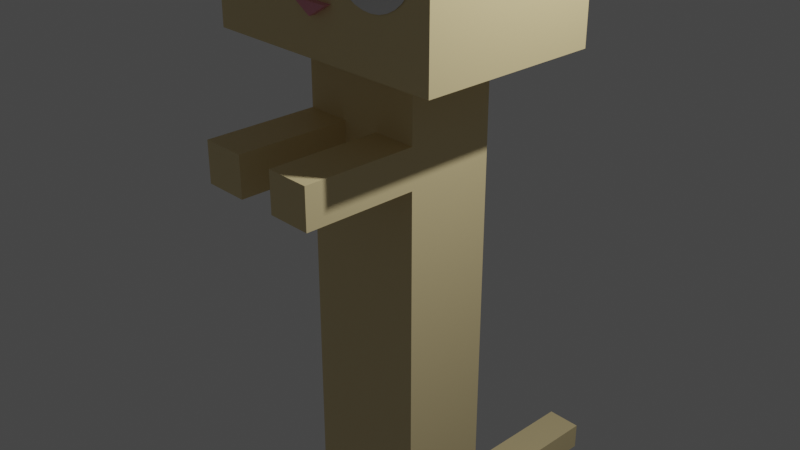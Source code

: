 # Source: long_cat_animation_walk.blend  (saved by Blender 2.81.16; exported with 4.5.12 LTS)
import bpy
from mathutils import Matrix  # noqa: F401  (used for matrix-valued properties, if any)

bpy.ops.wm.read_factory_settings(use_empty=True)
scene = bpy.context.scene
scene.name = 'Scene'

# ---- collections
col_collection = bpy.data.collections.new('Collection'); scene.collection.children.link(col_collection)

# ---- materials (node trees are filled in below, after node groups)
mat_noir = bpy.data.materials.new('noir')
mat_noir.alpha_threshold = 0.0
mat_noir.use_transparent_shadow = False
mat_noir.line_color = (0.0, 0.0, 0.0, 1.0)
mat_nez = bpy.data.materials.new('nez')
mat_nez.use_transparent_shadow = False
mat_rose = bpy.data.materials.new('rose')
mat_rose.use_transparent_shadow = False
mat_roux = bpy.data.materials.new('roux')
mat_roux.use_transparent_shadow = False
mat_blanc = bpy.data.materials.new('blanc')
mat_blanc.use_transparent_shadow = False

# ---- material node trees
mat_noir.use_nodes = True; mat_noir.node_tree.nodes.clear()
_N = mat_noir.node_tree.nodes; _L = mat_noir.node_tree.links
n0 = _N.new('ShaderNodeOutputMaterial'); n0.name = 'Material Output'; n0.location = (300, 300)
n1 = _N.new('ShaderNodeBsdfPrincipled'); n1.name = 'Principled BSDF'; n1.location = (10, 300)
n1.distribution = 'GGX'
n1.subsurface_method = 'BURLEY'
n1.inputs[0].default_value = (0.00637, 0.00637, 0.00637, 1.0)
n1.inputs[2].default_value = 0.5667
n1.inputs[3].default_value = 1.45
n1.inputs[13].default_value = 0.5167
n1.inputs[20].default_value = 0.07167
n1.inputs[27].default_value = (0.0, 0.0, 0.0, 1.0)
n1.inputs[28].default_value = 1.0
_L.new(n1.outputs[0], n0.inputs[0])
n0.is_active_output = True
mat_nez.use_nodes = True; mat_nez.node_tree.nodes.clear()
_N = mat_nez.node_tree.nodes; _L = mat_nez.node_tree.links
n0 = _N.new('ShaderNodeOutputMaterial'); n0.name = 'Material Output'; n0.location = (300, 300)
n1 = _N.new('ShaderNodeBsdfPrincipled'); n1.name = 'Principled BSDF'; n1.location = (10, 300)
n1.distribution = 'GGX'
n1.subsurface_method = 'BURLEY'
n1.inputs[0].default_value = (0.8, 0.3165, 0.3883, 1.0)
n1.inputs[3].default_value = 1.45
n1.inputs[27].default_value = (0.0, 0.0, 0.0, 1.0)
n1.inputs[28].default_value = 1.0
_L.new(n1.outputs[0], n0.inputs[0])
n0.is_active_output = True
mat_rose.use_nodes = True; mat_rose.node_tree.nodes.clear()
_N = mat_rose.node_tree.nodes; _L = mat_rose.node_tree.links
n0 = _N.new('ShaderNodeOutputMaterial'); n0.name = 'Material Output'; n0.location = (300, 300)
n1 = _N.new('ShaderNodeBsdfPrincipled'); n1.name = 'Principled BSDF'; n1.location = (10, 300)
n1.distribution = 'GGX'
n1.subsurface_method = 'BURLEY'
n1.inputs[0].default_value = (0.3343, 0.03906, 0.261, 1.0)
n1.inputs[3].default_value = 1.45
n1.inputs[27].default_value = (0.0, 0.0, 0.0, 1.0)
n1.inputs[28].default_value = 1.0
_L.new(n1.outputs[0], n0.inputs[0])
n0.is_active_output = True
mat_roux.use_nodes = True; mat_roux.node_tree.nodes.clear()
_N = mat_roux.node_tree.nodes; _L = mat_roux.node_tree.links
n0 = _N.new('ShaderNodeOutputMaterial'); n0.name = 'Material Output'; n0.location = (300, 300)
n1 = _N.new('ShaderNodeBsdfPrincipled'); n1.name = 'Principled BSDF'; n1.location = (10, 300)
n1.distribution = 'GGX'
n1.subsurface_method = 'BURLEY'
n1.inputs[0].default_value = (0.5815, 0.08236, 0.02091, 1.0)
n1.inputs[3].default_value = 1.45
n1.inputs[27].default_value = (0.0, 0.0, 0.0, 1.0)
n1.inputs[28].default_value = 1.0
_L.new(n1.outputs[0], n0.inputs[0])
n0.is_active_output = True
mat_blanc.use_nodes = True; mat_blanc.node_tree.nodes.clear()
_N = mat_blanc.node_tree.nodes; _L = mat_blanc.node_tree.links
n0 = _N.new('ShaderNodeOutputMaterial'); n0.name = 'Material Output'; n0.location = (300, 300)
n1 = _N.new('ShaderNodeBsdfPrincipled'); n1.name = 'Principled BSDF'; n1.location = (10, 300)
n1.distribution = 'GGX'
n1.subsurface_method = 'BURLEY'
n1.inputs[0].default_value = (0.8, 0.6517, 0.3475, 1.0)
n1.inputs[3].default_value = 1.45
n1.inputs[27].default_value = (0.0, 0.0, 0.0, 1.0)
n1.inputs[28].default_value = 1.0
_L.new(n1.outputs[0], n0.inputs[0])
n0.is_active_output = True

# ---- world
world_world = bpy.data.worlds.new('World'); scene.world = world_world
world_world.use_nodes = True; world_world.node_tree.nodes.clear()
_N = world_world.node_tree.nodes; _L = world_world.node_tree.links
n0 = _N.new('ShaderNodeOutputWorld'); n0.name = 'World Output'; n0.location = (300, 300)
n1 = _N.new('ShaderNodeBackground'); n1.name = 'Background'; n1.location = (10, 300)
n1.inputs[0].default_value = (0.05088, 0.05088, 0.05088, 1.0)
_L.new(n1.outputs[0], n0.inputs[0])
n0.is_active_output = True
world_world.color = (0.05088, 0.05088, 0.05088)
world_world.use_sun_shadow = False
world_world.sun_shadow_jitter_overblur = 0.0

# ---- cameras
cam_camera = bpy.data.cameras.new('Camera')
cam_camera.clip_end = 100.0
cam_camera.ortho_scale = 7.314

# ---- lights
light_light = bpy.data.lights.new('Light', 'POINT')
light_light.transmission_factor = 0.0
light_light.energy = 1000.0
light_light.shadow_soft_size = 0.1
light_light.shadow_maximum_resolution = 0.006
light_light.use_absolute_resolution = True

# ---- meshes
me_sphere = bpy.data.meshes.new('Sphere')
me_sphere.from_pydata([(1.408, 1.0, 2.846), (1.408, 1.0, 0.846), (1.408, -1.0, 2.846), (1.408, -1.0, 0.846), (1.408, 0.5, 2.846), (1.408, -0.5, 2.846), (1.408, 0.5, 3.659), (1.408, -0.5, 3.659), (0.7042, -0.5, -6.072), (0.7042, 0.5, -6.072), (1.408, 1.0, 0.846), (1.408, -1.0, 0.846), (0.2169, -1.0, 1.391), (0.2169, -1.068, 1.391), (0.7042, 0.5, 0.846), (0.7042, -0.5, 0.846), (1.408, 1.0, 0.846), (1.408, -1.0, 0.846), (0.7042, -0.5, 0.09296), (0.2169, -0.5, 0.09296), (0.7042, -0.5, -0.3464), (0.2169, -0.5, -0.3464), (0.7042, -0.1877, -6.072), (0.7042, 0.2753, -6.072), (0.1409, -0.1802, -6.072), (0.1413, 0.2753, -6.072), (0.7042, 0.2753, -8.047), (0.7042, -0.1877, -8.047), (0.1409, -0.1802, -8.047), (0.1413, 0.2753, -8.047), (0.2169, -1.741, 0.09296), (0.7042, -1.741, 0.09296), (0.7042, -1.741, -0.3464), (0.2169, -1.741, -0.3464), (0.2169, 0.5, -5.384), (0.2169, 0.5, -5.049), (0.2169, 3.031, -5.384), (0.2169, 3.031, -5.049), (-1.408, 1.0, 2.846), (-1.408, 1.0, 0.846), (-1.408, -1.0, 2.846), (-1.408, -1.0, 0.846), (-1.408, 0.5, 2.846), (0.0, -0.5, 2.846), (-1.408, -0.5, 2.846), (0.0, 0.0, 2.846), (0.0, 0.5, 2.846), (-1.408, 0.5, 3.659), (-1.408, -0.5, 3.659), (-0.7042, -0.5, -6.072), (-0.7042, 0.5, -6.072), (-1.408, 1.0, 0.846), (-1.408, -1.0, 0.846), (-0.2169, -1.0, 1.391), (0.0, -1.0, 1.258), (-0.2169, -1.068, 1.391), (0.0, -1.068, 1.258), (-0.7042, 0.5, 0.846), (-0.7042, -0.5, 0.846), (-1.408, 1.0, 0.846), (-1.408, -1.0, 0.846), (-0.7042, -0.5, 0.09296), (-0.2169, -0.5, 0.09296), (-0.7042, -0.5, -0.3464), (-0.2169, -0.5, -0.3464), (-0.7042, -0.1877, -6.072), (-0.7042, 0.2753, -6.072), (-0.1409, -0.1802, -6.072), (-0.1413, 0.2753, -6.072), (-0.7042, 0.2753, -8.047), (-0.7042, -0.1877, -8.047), (-0.1409, -0.1802, -8.047), (-0.1413, 0.2753, -8.047), (-0.2169, -1.741, 0.09296), (-0.7042, -1.741, 0.09296), (-0.7042, -1.741, -0.3464), (-0.2169, -1.741, -0.3464), (-0.2169, 0.5, -5.384), (-0.2169, 0.5, -5.049), (-0.2169, 3.031, -5.384), (-0.2169, 3.031, -5.049), (0.2169, 3.031, -5.384)], [(11, 3), (10, 1), (16, 10), (52, 41), (51, 39), (60, 52), (59, 51)], [(16, 17, 2, 5, 4, 0), (45, 46, 4, 6, 7, 43), (7, 43, 5), (4, 46, 6), (2, 40, 44, 43, 5), (56, 13, 12, 54), (55, 13, 56), (4, 5, 7, 6), (19, 21, 33, 30), (26, 27, 28, 29), (24, 25, 29, 28), (22, 24, 28, 27), (25, 23, 26, 29), (31, 30, 33, 32), (21, 20, 32, 33), (20, 18, 31, 32), (18, 19, 30, 31), (77, 34, 35, 78), (35, 34, 81, 37), (38, 51, 10, 0), (77, 79, 36, 34), (59, 38, 42, 44, 40, 60), (45, 43, 48, 47, 42, 46), (48, 44, 43), (42, 47, 46), (38, 0, 4, 46, 42), (56, 54, 53, 55), (54, 12, 53), (55, 53, 12, 13), (42, 47, 48, 44), (17, 11, 52, 40, 2), (62, 73, 76, 64), (69, 72, 71, 70), (67, 71, 72, 68), (65, 70, 71, 67), (68, 72, 69, 66), (74, 75, 76, 73), (64, 76, 75, 63), (63, 75, 74, 61), (61, 74, 73, 62), (80, 37, 36, 79), (78, 80, 79, 77), (57, 58, 15, 14), (80, 78, 35, 37), (16, 11, 52, 51, 10, 17), (14, 9, 50, 57), (22, 27, 26, 23, 9, 14, 15, 18, 20, 8), (70, 65, 49, 63, 61, 58, 57, 50, 66, 69), (8, 49, 65, 67, 68, 66, 50, 9, 23, 25, 24, 22), (20, 18, 15, 58, 61, 63, 49, 8)])
me_sphere.polygons.foreach_set('material_index', [4, 4, 4, 0, 4, 1, 1, 4, 4, 4, 4, 4, 4, 4, 4, 4, 4, 4, 4, 4, 4, 4, 4, 4, 0, 4, 1, 1, 1, 4, 4, 4, 4, 4, 4, 4, 4, 4, 4, 4, 4, 4, 4, 4, 4, 4, 4, 4, 4, 4])
_uv = me_sphere.uv_layers.new(name='UVMap')
_uv.uv.foreach_set('vector', [0.0, 0.0, 0.0, 0.0, 0.0, 0.0, 0.0, 0.0, 0.0, 0.0, 0.0, 0.0, 0.0, 0.0, 0.0, 0.0, 0.0, 0.0, 0.0, 0.0, 0.0, 0.0, 0.0, 0.0, 0.0, 0.0, 0.0, 0.0, 0.0, 0.0, 0.375, 0.0625, 0.5, 0.0625, 0.0, 0.0, 0.0, 0.0, 0.0, 0.0, 0.0, 0.0, 0.0, 0.0, 0.0, 0.0, 0.0, 0.0, 0.0, 0.0, 0.0, 0.0, 0.0, 0.0, 0.0, 0.0, 0.0, 0.0, 0.0, 0.0, 0.0, 0.0, 0.0, 0.0, 0.0, 0.0, 0.0, 0.0, 0.5192, 0.4375, 0.5192, 0.4375, 0.5192, 0.4375, 0.5192, 0.4375, 0.5625, 0.3406, 0.5625, 0.3985, 0.5125, 0.3975, 0.5125, 0.3406, 0.5125, 0.3975, 0.5125, 0.3406, 0.5125, 0.3406, 0.5125, 0.3975, 0.5625, 0.3985, 0.5125, 0.3975, 0.5125, 0.3975, 0.5625, 0.3985, 0.5125, 0.3406, 0.5625, 0.3406, 0.5625, 0.3406, 0.5125, 0.3406, 0.5625, 0.4375, 0.5192, 0.4375, 0.5192, 0.4375, 0.5625, 0.4375, 0.5192, 0.4375, 0.5625, 0.4375, 0.5625, 0.4375, 0.5192, 0.4375, 0.5625, 0.4375, 0.5625, 0.4375, 0.5625, 0.4375, 0.5625, 0.4375, 0.5625, 0.4375, 0.5192, 0.4375, 0.5192, 0.4375, 0.5625, 0.4375, 0.5192, 0.3125, 0.5192, 0.3125, 0.5192, 0.3125, 0.5192, 0.3125, 0.5192, 0.3125, 0.5192, 0.3125, 0.5192, 0.3125, 0.5192, 0.3125, 0.0, 0.0, 0.0, 0.0, 0.0, 0.0, 0.0, 0.0, 0.5192, 0.3125, 0.5192, 0.3125, 0.5192, 0.3125, 0.0, 0.0, 0.0, 0.0, 0.0, 0.0, 0.0, 0.0, 0.0, 0.0, 0.0, 0.0, 0.0, 0.0, 0.0, 0.0, 0.0, 0.0, 0.0, 0.0, 0.0, 0.0, 0.0, 0.0, 0.0, 0.0, 0.0, 0.0, 0.0, 0.0, 0.0, 0.0, 0.375, 0.0625, 0.0, 0.0, 0.5, 0.0625, 0.0, 0.0, 0.0, 0.0, 0.0, 0.0, 0.0, 0.0, 0.0, 0.0, 0.0, 0.0, 0.0, 0.0, 0.0, 0.0, 0.0, 0.0, 0.0, 0.0, 0.0, 0.0, 0.0, 0.0, 0.0, 0.0, 0.0, 0.0, 0.0, 0.0, 0.0, 0.0, 0.0, 0.0, 0.0, 0.0, 0.0, 0.0, 0.0, 0.0, 0.0, 0.0, 0.0, 0.0, 0.0, 0.0, 0.0, 0.0, 0.0, 0.0, 0.5192, 0.4375, 0.5192, 0.4375, 0.5192, 0.4375, 0.5192, 0.4375, 0.5625, 0.3406, 0.5125, 0.3406, 0.5125, 0.3975, 0.5625, 0.3985, 0.5125, 0.3975, 0.5125, 0.3975, 0.5125, 0.3406, 0.5125, 0.3406, 0.5625, 0.3985, 0.5625, 0.3985, 0.5125, 0.3975, 0.5125, 0.3975, 0.5125, 0.3406, 0.5125, 0.3406, 0.5625, 0.3406, 0.5625, 0.3406, 0.5625, 0.4375, 0.5625, 0.4375, 0.5192, 0.4375, 0.5192, 0.4375, 0.5192, 0.4375, 0.5192, 0.4375, 0.5625, 0.4375, 0.5625, 0.4375, 0.5625, 0.4375, 0.5625, 0.4375, 0.5625, 0.4375, 0.5625, 0.4375, 0.5625, 0.4375, 0.5625, 0.4375, 0.5192, 0.4375, 0.5192, 0.4375, 0.5192, 0.3125, 0.5192, 0.3125, 0.5192, 0.3125, 0.5192, 0.3125, 0.5192, 0.3125, 0.5192, 0.3125, 0.5192, 0.3125, 0.5192, 0.3125, 0.0, 0.0, 0.0, 0.0, 0.0, 0.0, 0.0, 0.0, 0.5192, 0.3125, 0.5192, 0.3125, 0.5192, 0.3125, 0.5192, 0.3125, 0.0, 0.0, 0.0, 0.0, 0.0, 0.0, 0.0, 0.0, 0.0, 0.0, 0.0, 0.0, 0.0, 0.0, 0.0, 0.0, 0.0, 0.0, 0.0, 0.0, 0.0, 0.0, 0.0, 0.0, 0.0, 0.0, 0.0, 0.0, 0.0, 0.0, 0.0, 0.0, 0.0, 0.0, 0.0, 0.0, 0.0, 0.0, 0.0, 0.0, 0.0, 0.0, 0.0, 0.0, 0.0, 0.0, 0.0, 0.0, 0.0, 0.0, 0.0, 0.0, 0.0, 0.0, 0.0, 0.0, 0.0, 0.0, 0.0, 0.0, 0.0, 0.0, 0.0, 0.0, 0.0, 0.0, 0.5125, 0.3975, 0.5125, 0.3406, 0.5625, 0.3406, 0.0, 0.0, 0.0, 0.0, 0.0, 0.0, 0.5125, 0.3406, 0.5125, 0.3975, 0.5625, 0.3985, 0.0, 0.0, 0.0, 0.0, 0.0, 0.0, 0.0, 0.0, 0.0, 0.0, 0.0, 0.0, 0.0, 0.0, 0.0, 0.0])
me_sphere.materials.append(mat_noir)
me_sphere.materials.append(mat_nez)
me_sphere.materials.append(mat_rose)
me_sphere.materials.append(mat_roux)
me_sphere.materials.append(mat_blanc)
me_sphere.use_remesh_fix_poles = True
me_sphere.use_remesh_preserve_attributes = False
me_sphere.use_mirror_vertex_groups = False
me_sphere.update()
me_circle = bpy.data.meshes.new('Circle')
me_circle.from_pydata([(0.0, 1.0, 0.0), (-0.1951, 0.9808, 0.0), (-0.3827, 0.9239, 0.0), (-0.5556, 0.8315, 0.0), (-0.7071, 0.7071, 0.0), (-0.8315, 0.5556, 0.0), (-0.9239, 0.3827, 0.0), (-0.9808, 0.1951, 0.0), (-1.0, 7.55e-08, 0.0), (-0.9808, -0.1951, 0.0), (-0.9239, -0.3827, 0.0), (-0.8315, -0.5556, 0.0), (-0.7071, -0.7071, 0.0), (-0.5556, -0.8315, 0.0), (-0.3827, -0.9239, 0.0), (-0.1951, -0.9808, 0.0), (3.258e-07, -1.0, 0.0), (0.1951, -0.9808, 0.0), (0.3827, -0.9239, 0.0), (0.5556, -0.8315, 0.0), (0.7071, -0.7071, 0.0), (0.8315, -0.5556, 0.0), (0.9239, -0.3827, 0.0), (0.9808, -0.1951, 0.0), (1.0, 9.656e-07, 0.0), (0.9808, 0.1951, 0.0), (0.9239, 0.3827, 0.0), (0.8315, 0.5556, 0.0), (0.7071, 0.7071, 0.0), (0.5556, 0.8315, 0.0), (0.3827, 0.9239, 0.0), (0.1951, 0.9808, 0.0)], [], [(1, 2, 3, 4, 5, 6, 7, 8, 9, 10, 11, 12, 13, 14, 15, 16, 17, 18, 19, 20, 21, 22, 23, 24, 25, 26, 27, 28, 29, 30, 31, 0)])
_uv = me_circle.uv_layers.new(name='UVMap')
_uv.uv.foreach_set('vector', [0.0, 0.0, 0.0, 0.0, 0.0, 0.0, 0.0, 0.0, 0.0, 0.0, 0.0, 0.0, 0.0, 0.0, 0.0, 0.0, 0.0, 0.0, 0.0, 0.0, 0.0, 0.0, 0.0, 0.0, 0.0, 0.0, 0.0, 0.0, 0.0, 0.0, 0.0, 0.0, 0.0, 0.0, 0.0, 0.0, 0.0, 0.0, 0.0, 0.0, 0.0, 0.0, 0.0, 0.0, 0.0, 0.0, 0.0, 0.0, 0.0, 0.0, 0.0, 0.0, 0.0, 0.0, 0.0, 0.0, 0.0, 0.0, 0.0, 0.0, 0.0, 0.0, 0.0, 0.0])
me_circle.use_remesh_fix_poles = True
me_circle.use_remesh_preserve_attributes = False
me_circle.use_mirror_vertex_groups = False
me_circle.update()
me_circle_002 = bpy.data.meshes.new('Circle.002')
me_circle_002.from_pydata([(-6.844, 2.796, 3.083), (-7.039, 2.777, 3.083), (-7.227, 2.72, 3.083), (-7.399, 2.627, 3.083), (-7.551, 2.503, 3.083), (-7.675, 2.351, 3.083), (-7.768, 2.178, 3.083), (-7.825, 1.991, 3.083), (-7.844, 1.796, 3.083), (-7.825, 1.601, 3.083), (-7.768, 1.413, 3.083), (-7.675, 1.24, 3.083), (-7.551, 1.089, 3.083), (-7.399, 0.9643, 3.083), (-7.227, 0.8719, 3.083), (-7.039, 0.815, 3.083), (-6.844, 0.7958, 3.083), (-6.649, 0.815, 3.083), (-6.461, 0.8719, 3.083), (-6.288, 0.9643, 3.083), (-6.137, 1.089, 3.083), (-6.012, 1.24, 3.083), (-5.92, 1.413, 3.083), (-5.863, 1.601, 3.083), (-5.844, 1.796, 3.083), (-5.863, 1.991, 3.083), (-5.92, 2.178, 3.083), (-6.012, 2.351, 3.083), (-6.137, 2.503, 3.083), (-6.288, 2.627, 3.083), (-6.461, 2.72, 3.083), (-6.649, 2.777, 3.083)], [], [(1, 2, 3, 4, 5, 6, 7, 8, 9, 10, 11, 12, 13, 14, 15, 16, 17, 18, 19, 20, 21, 22, 23, 24, 25, 26, 27, 28, 29, 30, 31, 0)])
_uv = me_circle_002.uv_layers.new(name='UVMap')
_uv.uv.foreach_set('vector', [0.0, 0.0, 0.0, 0.0, 0.0, 0.0, 0.0, 0.0, 0.0, 0.0, 0.0, 0.0, 0.0, 0.0, 0.0, 0.0, 0.0, 0.0, 0.0, 0.0, 0.0, 0.0, 0.0, 0.0, 0.0, 0.0, 0.0, 0.0, 0.0, 0.0, 0.0, 0.0, 0.0, 0.0, 0.0, 0.0, 0.0, 0.0, 0.0, 0.0, 0.0, 0.0, 0.0, 0.0, 0.0, 0.0, 0.0, 0.0, 0.0, 0.0, 0.0, 0.0, 0.0, 0.0, 0.0, 0.0, 0.0, 0.0, 0.0, 0.0, 0.0, 0.0, 0.0, 0.0])
me_circle_002.materials.append(mat_noir)
me_circle_002.use_remesh_fix_poles = True
me_circle_002.use_remesh_preserve_attributes = False
me_circle_002.use_mirror_vertex_groups = False
me_circle_002.update()
arm_armature_003 = bpy.data.armatures.new('Armature.003')  # bones are not reproduced

# ---- objects
ob_light = bpy.data.objects.new('Light', light_light)
ob_camera = bpy.data.objects.new('Camera', cam_camera)
ob_cat = bpy.data.objects.new('cat', me_sphere)
ob_yeux = bpy.data.objects.new('yeux', me_circle)
ob_circle = bpy.data.objects.new('Circle', me_circle_002)
ob_armature = bpy.data.objects.new('Armature', arm_armature_003)

# ---- transforms, parenting, visibility, modifiers, constraints
ob_light.location = (4.076, 1.005, 5.904)
ob_light.rotation_euler = (0.6503, 0.05522, 1.866)
ob_light.lock_rotations_4d = False
ob_light.empty_display_type = 'ARROWS'
ob_light.color = (0.0, 0.0, 0.0, 0.0)
ob_light.lineart.crease_threshold = 0.0
ob_camera.location = (7.359, -6.926, 4.958)
ob_camera.rotation_euler = (1.109, 0.0, 0.8149)
ob_camera.lock_rotations_4d = False
ob_camera.empty_display_type = 'ARROWS'
ob_camera.color = (0.0, 0.0, 0.0, 0.0)
ob_camera.display_type = 'WIRE'
ob_camera.lineart.crease_threshold = 0.0
ob_cat.parent = ob_armature
ob_cat.matrix_parent_inverse = Matrix(((0.1249, -0.0, 0.0, -0.0), (-0.0, 0.1249, -0.0, 0.0), (0.0, -0.0, 0.1249, 0.5719), (-0.0, 0.0, -0.0, 1.0)))
ob_cat.location = (0.0, 0.0, 1.045)
ob_cat.lineart.crease_threshold = 0.0
_vg = ob_cat.vertex_groups.new(name='debut_queue')
for _i, _w in zip([1, 8, 9, 10, 16, 22, 23, 24, 25, 29, 34, 35, 36, 37, 39, 49, 50, 51, 59, 65, 66, 67, 68, 72, 77, 78, 79, 80, 81], [0.03023, 0.8458, 1.0, 0.03023, 0.03023, 0.8935, 1.0, 0.9799, 1.0, 0.02826, 1.0, 1.0, 1.0, 1.0, 0.03023, 0.8458, 1.0, 0.03023, 0.03023, 0.8935, 1.0, 0.9799, 1.0, 0.02826, 1.0, 1.0, 1.0, 1.0, 1.0]): _vg.add([_i], _w, 'REPLACE')
_vg = ob_cat.vertex_groups.new(name='ventre')
for _i, _w in zip([1, 3, 8, 9, 10, 11, 12, 13, 14, 15, 16, 17, 18, 19, 20, 21, 22, 23, 24, 25, 26, 27, 28, 29, 30, 31, 32, 33, 34, 35, 36, 37, 39, 41, 49, 50, 51, 52, 53, 54, 55, 56, 57, 58, 59, 60, 61, 62, 63, 64, 65, 66, 67, 68, 69, 70, 71, 72, 73, 74, 75, 76, 77, 78, 79, 80, 81], [0.5, 0.4983, 1.0, 1.0, 0.5, 0.4983, 0.4293, 0.4201, 0.6435, 0.6426, 0.5, 0.4983, 0.8356, 0.8616, 0.9098, 0.9335, 1.0, 1.0, 1.0, 1.0, 0.7888, 0.7915, 0.8121, 0.8093, 0.6929, 0.6647, 0.7464, 0.7738, 1.0, 1.0, 0.75, 0.7387, 0.5, 0.4983, 1.0, 1.0, 0.5, 0.4983, 0.4293, 0.4839, 0.4201, 0.4747, 0.6435, 0.6426, 0.5, 0.4983, 0.8356, 0.8616, 0.9098, 0.9335, 1.0, 1.0, 1.0, 1.0, 0.7888, 0.7915, 0.8121, 0.8093, 0.6929, 0.6647, 0.7464, 0.7738, 1.0, 1.0, 0.75, 0.7387, 0.75]): _vg.add([_i], _w, 'REPLACE')
_vg = ob_cat.vertex_groups.new(name='torse')
for _i, _w in zip([14, 15, 18, 19, 20, 21, 57, 58, 61, 62, 63, 64], [0.4333, 0.4281, 0.7496, 0.9097, 0.7966, 0.9404, 0.4333, 0.4281, 0.7496, 0.9097, 0.7966, 0.9404]): _vg.add([_i], _w, 'REPLACE')
_vg = ob_cat.vertex_groups.new(name='tete')
for _i, _w in zip([0, 1, 2, 3, 4, 5, 6, 7, 10, 11, 12, 13, 14, 15, 16, 17, 18, 19, 20, 21, 30, 31, 32, 33, 38, 39, 40, 41, 42, 43, 44, 45, 46, 47, 48, 51, 52, 53, 54, 55, 56, 57, 58, 59, 60, 61, 62, 63, 64, 73, 74, 75, 76], [0.7287, 0.7837, 0.7255, 0.7807, 0.8141, 0.8126, 0.6482, 0.6466, 0.7837, 0.7807, 0.9616, 0.9504, 0.9865, 0.9857, 0.7837, 0.7807, 0.9891, 1.0, 0.9867, 1.0, 0.7836, 0.7348, 0.7316, 0.7802, 0.7287, 0.7837, 0.7255, 0.7807, 0.8141, 0.994, 0.8126, 1.0, 0.9946, 0.6482, 0.6466, 0.7837, 0.7807, 0.9616, 0.9662, 0.9504, 0.9554, 0.9865, 0.9857, 0.7837, 0.7807, 0.9891, 1.0, 0.9867, 1.0, 0.7836, 0.7348, 0.7316, 0.7802]): _vg.add([_i], _w, 'REPLACE')
_vg = ob_cat.vertex_groups.new(name='epaule_d')
_vg = ob_cat.vertex_groups.new(name='bras_d')
for _i, _w in zip([18, 19, 20, 21, 30, 31, 32, 33], [0.7153, 0.5672, 0.5612, 0.406, 0.5163, 0.6418, 0.5111, 0.3791]): _vg.add([_i], _w, 'REPLACE')
_vg = ob_cat.vertex_groups.new(name='epaule_g')
_vg = ob_cat.vertex_groups.new(name='bras_g')
for _i, _w in zip([61, 62, 63, 64, 73, 74, 75, 76], [0.8179, 0.4359, 0.6762, 0.275, 0.4372, 0.7594, 0.6402, 0.2998]): _vg.add([_i], _w, 'REPLACE')
_vg = ob_cat.vertex_groups.new(name='hanche_g')
for _i, _w in zip([34, 35, 77, 78], [1.0, 1.0, 0.9854, 1.0]): _vg.add([_i], _w, 'REPLACE')
_vg = ob_cat.vertex_groups.new(name='jambe_g')
for _i, _w in zip([24, 28, 29, 49, 50, 65, 66, 67, 68, 69, 70, 71, 72], [0.06921, 0.4528, 0.3072, 0.1042, 0.01023, 0.7496, 0.5892, 0.7932, 0.6285, 0.8251, 0.922, 0.9451, 0.8502]): _vg.add([_i], _w, 'REPLACE')
_vg = ob_cat.vertex_groups.new(name='hanche_d')
for _i, _w in zip([34, 35, 77, 78], [0.9877, 1.0, 1.0, 1.0]): _vg.add([_i], _w, 'REPLACE')
_vg = ob_cat.vertex_groups.new(name='jambe_d')
for _i, _w in zip([8, 9, 22, 23, 24, 25, 26, 27, 28, 29, 67, 71, 72], [0.1798, 0.02523, 0.7968, 0.614, 0.7698, 0.5783, 0.8398, 0.9464, 0.9324, 0.8167, 0.004106, 0.3997, 0.2294]): _vg.add([_i], _w, 'REPLACE')
_vg = ob_cat.vertex_groups.new(name='milieu_queue')
_vg = ob_cat.vertex_groups.new(name='bout_queue')
for _i, _w in zip([36, 37, 79, 80, 81], [0.4627, 0.5685, 0.4627, 0.5685, 0.4627]): _vg.add([_i], _w, 'REPLACE')
_m = ob_cat.modifiers.new('Armature', 'ARMATURE')
_m.object = ob_armature
ob_yeux.parent = ob_armature
ob_yeux.matrix_parent_inverse = Matrix(((0.1249, -0.0, 0.0, -0.0), (-0.0, 0.1249, -0.0, 0.0), (0.0, -0.0, 0.1249, 0.5719), (-0.0, 0.0, -0.0, 1.0)))
ob_yeux.location = (0.7308, -1.007, 2.981)
ob_yeux.rotation_euler = (0.0, 1.571, -1.571)
ob_yeux.scale = (0.5189, 0.5189, 0.5189)
ob_yeux.lineart.crease_threshold = 0.0
_vg = ob_yeux.vertex_groups.new(name='debut_queue')
_vg = ob_yeux.vertex_groups.new(name='ventre')
for _i, _w in zip([0, 1, 13, 14, 15, 16, 17, 18, 19, 20, 21, 22, 23, 24, 25, 26, 27, 28, 29, 30, 31], [0.08763, 0.03971, 0.04267, 0.09077, 0.1406, 0.1901, 0.2376, 0.281, 0.3189, 0.3499, 0.3727, 0.3866, 0.3911, 0.386, 0.3715, 0.3481, 0.3167, 0.2784, 0.2346, 0.187, 0.1374]): _vg.add([_i], _w, 'REPLACE')
_vg = ob_yeux.vertex_groups.new(name='torse')
_vg = ob_yeux.vertex_groups.new(name='tete')
for _i, _w in zip([0, 1, 2, 3, 4, 5, 6, 7, 8, 9, 10, 11, 12, 13, 14, 15, 16, 17, 18, 19, 20, 21, 22, 23, 24, 25, 26, 27, 28, 29, 30, 31], [0.8056, 0.8065, 0.8128, 0.8238, 0.8385, 0.8554, 0.8735, 0.8909, 0.9066, 0.9201, 0.931, 0.9393, 0.9455, 0.95, 0.953, 0.955, 0.9562, 0.9567, 0.9564, 0.955, 0.9522, 0.9476, 0.9406, 0.931, 0.9186, 0.9037, 0.8866, 0.8683, 0.8502, 0.8335, 0.8197, 0.8101]): _vg.add([_i], _w, 'REPLACE')
_vg = ob_yeux.vertex_groups.new(name='epaule_d')
_vg = ob_yeux.vertex_groups.new(name='bras_d')
_vg = ob_yeux.vertex_groups.new(name='epaule_g')
_vg = ob_yeux.vertex_groups.new(name='bras_g')
_vg = ob_yeux.vertex_groups.new(name='hanche_g')
_vg = ob_yeux.vertex_groups.new(name='jambe_g')
_vg = ob_yeux.vertex_groups.new(name='hanche_d')
_vg = ob_yeux.vertex_groups.new(name='jambe_d')
_vg = ob_yeux.vertex_groups.new(name='milieu_queue')
_vg = ob_yeux.vertex_groups.new(name='bout_queue')
_m = ob_yeux.modifiers.new('Mirror', 'MIRROR')
_m.mirror_object = ob_cat
_m = ob_yeux.modifiers.new('Armature', 'ARMATURE')
_m.object = ob_armature
ob_circle.parent = ob_armature
ob_circle.matrix_parent_inverse = Matrix(((0.1249, -0.0, 0.0, -0.0), (-0.0, 0.1249, -0.0, 0.0), (0.0, -0.0, 0.1249, 0.5719), (-0.0, 0.0, -0.0, 1.0)))
ob_circle.location = (-0.008948, 0.01922, 0.6632)
ob_circle.rotation_euler = (0.0, 1.571, -1.571)
ob_circle.scale = (0.3423, 0.3423, 0.3423)
ob_circle.lineart.crease_threshold = 0.0
_vg = ob_circle.vertex_groups.new(name='debut_queue')
_vg = ob_circle.vertex_groups.new(name='ventre')
for _i, _w in zip([0, 1, 2, 3, 4, 10, 11, 12, 13, 14, 15, 16, 17, 18, 19, 20, 21, 22, 23, 24, 25, 26, 27, 28, 29, 30, 31], [0.1166, 0.08477, 0.05514, 0.02892, 0.007122, 0.001694, 0.02202, 0.04704, 0.07578, 0.1071, 0.1398, 0.1727, 0.2043, 0.2337, 0.2595, 0.2809, 0.2971, 0.3074, 0.3115, 0.3093, 0.3007, 0.2862, 0.2663, 0.2417, 0.2132, 0.1821, 0.1495]): _vg.add([_i], _w, 'REPLACE')
_vg = ob_circle.vertex_groups.new(name='torse')
_vg = ob_circle.vertex_groups.new(name='tete')
for _i, _w in zip([0, 1, 2, 3, 4, 5, 6, 7, 8, 9, 10, 11, 12, 13, 14, 15, 16, 17, 18, 19, 20, 21, 22, 23, 24, 25, 26, 27, 28, 29, 30, 31], [0.8698, 0.8702, 0.873, 0.8781, 0.8849, 0.893, 0.9016, 0.9103, 0.9185, 0.9258, 0.932, 0.9372, 0.9412, 0.9443, 0.9465, 0.948, 0.949, 0.9493, 0.9489, 0.9478, 0.9458, 0.9428, 0.9385, 0.933, 0.9262, 0.9182, 0.9095, 0.9004, 0.8915, 0.8834, 0.8767, 0.8721]): _vg.add([_i], _w, 'REPLACE')
_vg = ob_circle.vertex_groups.new(name='epaule_d')
_vg = ob_circle.vertex_groups.new(name='bras_d')
_vg = ob_circle.vertex_groups.new(name='epaule_g')
_vg = ob_circle.vertex_groups.new(name='bras_g')
_vg = ob_circle.vertex_groups.new(name='hanche_g')
_vg = ob_circle.vertex_groups.new(name='jambe_g')
_vg = ob_circle.vertex_groups.new(name='hanche_d')
_vg = ob_circle.vertex_groups.new(name='jambe_d')
_vg = ob_circle.vertex_groups.new(name='milieu_queue')
_vg = ob_circle.vertex_groups.new(name='bout_queue')
_m = ob_circle.modifiers.new('Mirror', 'MIRROR')
_m.use_axis = (False, True, False)
_m = ob_circle.modifiers.new('Armature', 'ARMATURE')
_m.object = ob_armature
ob_armature.location = (0.0, 0.0, -4.58)
ob_armature.scale = (8.008, 8.008, 8.008)
ob_armature.lineart.crease_threshold = 0.0

# ---- collection membership
col_collection.objects.link(ob_light)
col_collection.objects.link(ob_camera)
col_collection.objects.link(ob_cat)
col_collection.objects.link(ob_yeux)
col_collection.objects.link(ob_circle)
col_collection.objects.link(ob_armature)

# ---- scene / render settings (as saved in the file)
scene.camera = ob_camera
scene.frame_start = 1; scene.frame_end = 70; scene.frame_set(74)
scene.render.engine = 'BLENDER_EEVEE_NEXT'
scene.cycles.use_denoising = False
scene.cycles.samples = 128
scene.cycles.sampling_pattern = 'TABULATED_SOBOL'
scene.cycles.use_adaptive_sampling = False
scene.cycles.use_light_tree = False
scene.view_settings.view_transform = 'Filmic'
bpy.context.view_layer.update()
